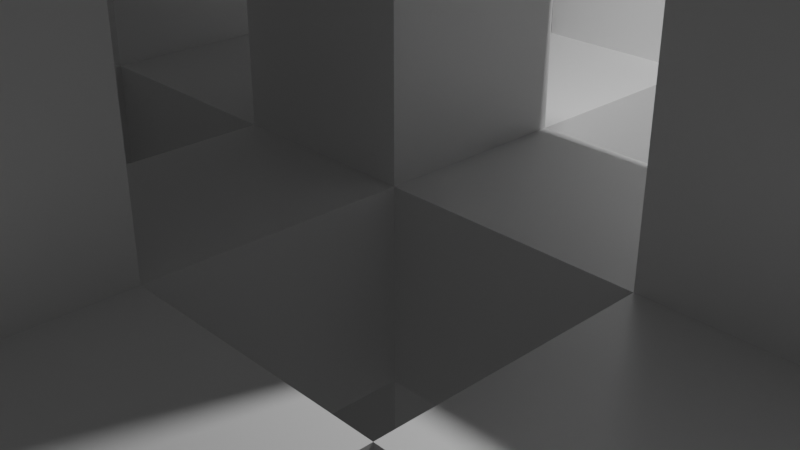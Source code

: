 # Source: static-test-2.blend  (saved by Blender 2.93.20; exported with 4.5.12 LTS)
import bpy
from mathutils import Matrix  # noqa: F401  (used for matrix-valued properties, if any)

bpy.ops.wm.read_factory_settings(use_empty=True)
scene = bpy.context.scene
scene.name = 'Scene'

# ---- collections
col_collection = bpy.data.collections.new('Collection'); scene.collection.children.link(col_collection)

# ---- materials (node trees are filled in below, after node groups)
mat_material = bpy.data.materials.new('Material')
mat_material.alpha_threshold = 0.0
mat_material.use_transparent_shadow = False
mat_material.line_color = (0.0, 0.0, 0.0, 1.0)

# ---- material node trees
mat_material.use_nodes = True; mat_material.node_tree.nodes.clear()
_N = mat_material.node_tree.nodes; _L = mat_material.node_tree.links
n0 = _N.new('ShaderNodeOutputMaterial'); n0.name = 'Material Output'; n0.location = (300, 300)
n1 = _N.new('ShaderNodeBsdfPrincipled'); n1.name = 'Principled BSDF'; n1.location = (10, 300)
n1.distribution = 'GGX'
n1.subsurface_method = 'BURLEY'
n1.inputs[2].default_value = 0.4
n1.inputs[3].default_value = 1.45
n1.inputs[27].default_value = (0.0, 0.0, 0.0, 1.0)
n1.inputs[28].default_value = 1.0
_L.new(n1.outputs[0], n0.inputs[0])
n0.is_active_output = True

# ---- world
world_world = bpy.data.worlds.new('World'); scene.world = world_world
world_world.use_nodes = True; world_world.node_tree.nodes.clear()
_N = world_world.node_tree.nodes; _L = world_world.node_tree.links
n0 = _N.new('ShaderNodeOutputWorld'); n0.name = 'World Output'; n0.location = (300, 300)
n1 = _N.new('ShaderNodeBackground'); n1.name = 'Background'; n1.location = (10, 300)
n1.inputs[0].default_value = (0.05088, 0.05088, 0.05088, 1.0)
_L.new(n1.outputs[0], n0.inputs[0])
n0.is_active_output = True
world_world.color = (0.05088, 0.05088, 0.05088)
world_world.use_sun_shadow = False
world_world.sun_shadow_jitter_overblur = 0.0

# ---- cameras
cam_camera = bpy.data.cameras.new('Camera')
cam_camera.clip_end = 100.0
cam_camera.ortho_scale = 7.314

# ---- lights
light_light = bpy.data.lights.new('Light', 'POINT')
light_light.transmission_factor = 0.0
light_light.energy = 1000.0
light_light.shadow_soft_size = 0.1
light_light.shadow_maximum_resolution = 0.006
light_light.use_absolute_resolution = True

# ---- meshes
me_cube = bpy.data.meshes.new('Cube')
me_cube.from_pydata([(1.0, 1.0, 1.0), (1.0, 1.0, -1.0), (1.0, -1.0, 1.0), (1.0, -1.0, -1.0), (-1.0, 1.0, 1.0), (-1.0, 1.0, -1.0), (-1.0, -1.0, 1.0), (-1.0, -1.0, -1.0), (-1.0, -6.0, -1.0), (-1.0, -6.0, 1.0), (1.0, -6.0, 1.0), (1.0, -6.0, -1.0), (1.0, -1.0, 6.0), (-1.0, -1.0, 6.0), (1.0, 1.0, 6.0), (-1.0, 1.0, 6.0), (6.0, 1.0, 1.0), (6.0, 1.0, -1.0), (6.0, -1.0, 1.0), (6.0, -1.0, -1.0), (1.0, 6.0, -1.0), (-1.0, 6.0, -1.0), (1.0, 6.0, 1.0), (-1.0, 6.0, 1.0), (-6.0, 1.0, -1.0), (-6.0, -1.0, -1.0), (-6.0, -1.0, 1.0), (-6.0, 1.0, 1.0), (-1.0, 1.0, -6.0), (-1.0, -1.0, -6.0), (1.0, 1.0, -6.0), (1.0, -1.0, -6.0), (1.0, -3.5, -1.0), (-1.0, -3.5, -1.0), (-1.0, -3.5, 1.0), (1.0, -3.5, 1.0), (-3.5, -1.0, -1.0), (-3.5, 1.0, -1.0), (-3.5, 1.0, 1.0), (-3.5, -1.0, 1.0), (3.5, -1.0, -1.0), (3.5, -1.0, 1.0), (3.5, 1.0, 1.0), (3.5, 1.0, -1.0), (1.0, -1.0, 3.5), (-1.0, -1.0, 3.5), (-1.0, 1.0, 3.5), (1.0, 1.0, 3.5), (1.0, 3.5, -1.0), (1.0, 3.5, 1.0), (-1.0, 3.5, 1.0), (-1.0, 3.5, -1.0), (-1.0, -1.0, -3.5), (1.0, -1.0, -3.5), (-1.0, 1.0, -3.5), (1.0, 1.0, -3.5), (1.0, 3.5, -6.0), (-1.0, 3.5, -6.0), (-1.0, 3.5, -3.5), (1.0, 3.5, -3.5), (1.0, 6.0, -3.5), (-1.0, 6.0, -3.5), (1.0, 3.5, -3.5), (-1.0, 3.5, -3.5), (-1.0, -6.0, -3.5), (1.0, -6.0, -3.5), (1.0, -3.5, -3.5), (-1.0, -3.5, -3.5), (-1.0, -3.5, -6.0), (1.0, -3.5, -6.0), (-1.0, -3.5, -3.5), (1.0, -3.5, -3.5), (6.0, -1.0, -3.5), (6.0, 1.0, -3.5), (3.5, -1.0, -3.5), (3.5, 1.0, -3.5), (3.5, -1.0, -6.0), (3.5, 1.0, -6.0), (3.5, -1.0, -3.5), (3.5, 1.0, -3.5), (-3.5, 1.0, -6.0), (-3.5, -1.0, -6.0), (-3.5, -1.0, -3.5), (-3.5, 1.0, -3.5), (-6.0, 1.0, -3.5), (-6.0, -1.0, -3.5), (-3.5, -1.0, -3.5), (-3.5, 1.0, -3.5), (-6.0, -1.0, 3.5), (-6.0, 1.0, 3.5), (-3.5, 1.0, 3.5), (-3.5, -1.0, 3.5), (-3.5, -1.0, 6.0), (-3.5, 1.0, 6.0), (-3.5, -1.0, 3.5), (-3.5, 1.0, 3.5), (1.0, -3.5, 6.0), (-1.0, -3.5, 6.0), (1.0, -3.5, 3.5), (-1.0, -3.5, 3.5), (1.0, -6.0, 3.5), (-1.0, -6.0, 3.5), (-1.0, -3.5, 3.5), (1.0, -3.5, 3.5), (6.0, 1.0, 3.5), (6.0, -1.0, 3.5), (3.5, 1.0, 3.5), (3.5, -1.0, 3.5), (3.5, 1.0, 6.0), (3.5, -1.0, 6.0), (3.5, -1.0, 3.5), (3.5, 1.0, 3.5), (-1.0, 6.0, 3.5), (1.0, 6.0, 3.5), (-1.0, 3.5, 3.5), (1.0, 3.5, 3.5), (-1.0, 3.5, 6.0), (1.0, 3.5, 6.0), (1.0, 3.5, 3.5), (-1.0, 3.5, 3.5), (6.0, 3.5, 1.0), (6.0, 3.5, -1.0), (3.5, 3.5, 1.0), (3.5, 3.5, -1.0), (3.5, 6.0, 1.0), (3.5, 6.0, -1.0), (3.5, 3.5, -1.0), (3.5, 3.5, 1.0), (-3.5, 6.0, 1.0), (-3.5, 6.0, -1.0), (-3.5, 3.5, 1.0), (-3.5, 3.5, -1.0), (-6.0, 3.5, 1.0), (-6.0, 3.5, -1.0), (-3.5, 3.5, 1.0), (-3.5, 3.5, -1.0), (-3.5, -6.0, -1.0), (-3.5, -6.0, 1.0), (-3.5, -3.5, 1.0), (-3.5, -3.5, -1.0), (-6.0, -3.5, -1.0), (-6.0, -3.5, 1.0), (-3.5, -3.5, -1.0), (-3.5, -3.5, 1.0), (3.5, -6.0, 1.0), (3.5, -6.0, -1.0), (3.5, -3.5, -1.0), (3.5, -3.5, 1.0), (6.0, -3.5, 1.0), (6.0, -3.5, -1.0), (3.5, -3.5, -1.0), (3.5, -3.5, 1.0)], [], [(45, 44, 98, 99), (8, 33, 67, 64), (24, 37, 87, 84), (52, 29, 68, 70), (40, 19, 149, 150), (20, 22, 124, 125), (11, 10, 9, 8), (9, 10, 100, 101), (32, 35, 147, 146), (8, 9, 137, 136), (14, 15, 13, 12), (45, 13, 92, 94), (44, 47, 111, 110), (15, 14, 117, 116), (17, 16, 18, 19), (42, 16, 120, 122), (19, 40, 74, 72), (42, 41, 107, 106), (21, 23, 22, 20), (51, 50, 130, 131), (48, 51, 63, 62), (50, 49, 115, 114), (25, 26, 27, 24), (27, 26, 88, 89), (37, 24, 133, 135), (26, 25, 140, 141), (28, 30, 31, 29), (54, 28, 80, 83), (55, 53, 78, 79), (55, 30, 56, 59), (6, 7, 33, 34), (3, 2, 35, 32), (2, 6, 34, 35), (7, 3, 32, 33), (7, 6, 39, 36), (4, 5, 37, 38), (6, 4, 38, 39), (5, 7, 36, 37), (0, 2, 41, 42), (3, 1, 43, 40), (1, 0, 42, 43), (2, 3, 40, 41), (0, 4, 46, 47), (2, 0, 47, 44), (4, 6, 45, 46), (6, 2, 44, 45), (4, 0, 49, 50), (1, 5, 51, 48), (5, 4, 50, 51), (0, 1, 48, 49), (5, 1, 55, 54), (1, 3, 53, 55), (7, 5, 54, 52), (3, 7, 52, 53), (58, 59, 56, 57), (30, 28, 57, 56), (54, 55, 59, 58), (28, 54, 58, 57), (62, 63, 61, 60), (20, 48, 62, 60), (51, 21, 61, 63), (21, 20, 60, 61), (67, 66, 65, 64), (11, 8, 64, 65), (32, 11, 65, 66), (33, 32, 66, 67), (71, 70, 68, 69), (29, 31, 69, 68), (53, 52, 70, 71), (31, 53, 71, 69), (74, 75, 73, 72), (40, 43, 75, 74), (43, 17, 73, 75), (17, 19, 72, 73), (79, 78, 76, 77), (30, 55, 79, 77), (53, 31, 76, 78), (31, 30, 77, 76), (82, 83, 80, 81), (29, 52, 82, 81), (28, 29, 81, 80), (52, 54, 83, 82), (87, 86, 85, 84), (36, 25, 85, 86), (25, 24, 84, 85), (37, 36, 86, 87), (91, 90, 89, 88), (39, 38, 90, 91), (38, 27, 89, 90), (26, 39, 91, 88), (95, 94, 92, 93), (46, 45, 94, 95), (13, 15, 93, 92), (15, 46, 95, 93), (99, 98, 96, 97), (13, 45, 99, 97), (44, 12, 96, 98), (12, 13, 97, 96), (103, 102, 101, 100), (10, 35, 103, 100), (35, 34, 102, 103), (34, 9, 101, 102), (106, 107, 105, 104), (16, 42, 106, 104), (18, 16, 104, 105), (41, 18, 105, 107), (110, 111, 108, 109), (14, 12, 109, 108), (12, 44, 110, 109), (47, 14, 108, 111), (114, 115, 113, 112), (22, 23, 112, 113), (23, 50, 114, 112), (49, 22, 113, 115), (118, 119, 116, 117), (47, 46, 119, 118), (46, 15, 116, 119), (14, 47, 118, 117), (123, 122, 120, 121), (16, 17, 121, 120), (17, 43, 123, 121), (43, 42, 122, 123), (127, 126, 125, 124), (49, 48, 126, 127), (48, 20, 125, 126), (22, 49, 127, 124), (131, 130, 128, 129), (50, 23, 128, 130), (21, 51, 131, 129), (23, 21, 129, 128), (134, 135, 133, 132), (27, 38, 134, 132), (24, 27, 132, 133), (38, 37, 135, 134), (138, 139, 136, 137), (33, 8, 136, 139), (34, 33, 139, 138), (9, 34, 138, 137), (142, 143, 141, 140), (36, 39, 143, 142), (25, 36, 142, 140), (39, 26, 141, 143), (146, 147, 144, 145), (35, 10, 144, 147), (10, 11, 145, 144), (11, 32, 146, 145), (151, 150, 149, 148), (41, 40, 150, 151), (18, 41, 151, 148), (19, 18, 148, 149)])
_uv = me_cube.uv_layers.new(name='UVMap')
_uv.uv.foreach_set('vector', [0.875, 0.75, 0.625, 0.75, 0.625, 0.75, 0.875, 0.75, 0.375, 0.0, 0.375, 0.0, 0.375, 0.0, 0.375, 0.0, 0.375, 0.25, 0.375, 0.25, 0.375, 0.25, 0.375, 0.25, 0.125, 0.75, 0.125, 0.75, 0.125, 0.75, 0.125, 0.75, 0.375, 0.75, 0.375, 0.75, 0.375, 0.75, 0.375, 0.75, 0.375, 0.5, 0.625, 0.5, 0.625, 0.5, 0.375, 0.5, 0.375, 0.75, 0.625, 0.75, 0.625, 1.0, 0.375, 1.0, 0.625, 1.0, 0.625, 0.75, 0.625, 0.75, 0.625, 1.0, 0.375, 0.75, 0.625, 0.75, 0.625, 0.75, 0.375, 0.75, 0.375, 1.0, 0.625, 1.0, 0.625, 1.0, 0.375, 1.0, 0.625, 0.5, 0.875, 0.5, 0.875, 0.75, 0.625, 0.75, 0.875, 0.75, 0.875, 0.75, 0.875, 0.75, 0.875, 0.75, 0.625, 0.75, 0.625, 0.5, 0.625, 0.5, 0.625, 0.75, 0.875, 0.5, 0.625, 0.5, 0.625, 0.5, 0.875, 0.5, 0.375, 0.5, 0.625, 0.5, 0.625, 0.75, 0.375, 0.75, 0.625, 0.5, 0.625, 0.5, 0.625, 0.5, 0.625, 0.5, 0.375, 0.75, 0.375, 0.75, 0.375, 0.75, 0.375, 0.75, 0.625, 0.5, 0.625, 0.75, 0.625, 0.75, 0.625, 0.5, 0.375, 0.25, 0.625, 0.25, 0.625, 0.5, 0.375, 0.5, 0.375, 0.25, 0.625, 0.25, 0.625, 0.25, 0.375, 0.25, 0.375, 0.5, 0.125, 0.5, 0.125, 0.5, 0.375, 0.5, 0.625, 0.25, 0.625, 0.5, 0.625, 0.5, 0.625, 0.25, 0.375, 0.0, 0.625, 0.0, 0.625, 0.25, 0.375, 0.25, 0.625, 0.25, 0.625, 0.0, 0.625, 0.0, 0.625, 0.25, 0.375, 0.25, 0.375, 0.25, 0.375, 0.25, 0.375, 0.25, 0.625, 0.0, 0.375, 0.0, 0.375, 0.0, 0.625, 0.0, 0.125, 0.5, 0.375, 0.5, 0.375, 0.75, 0.125, 0.75, 0.125, 0.5, 0.125, 0.5, 0.125, 0.5, 0.125, 0.5, 0.375, 0.5, 0.375, 0.75, 0.375, 0.75, 0.375, 0.5, 0.375, 0.5, 0.375, 0.5, 0.375, 0.5, 0.375, 0.5, 0.625, 0.0, 0.375, 0.0, 0.375, 0.0, 0.625, 0.0, 0.375, 0.75, 0.625, 0.75, 0.625, 0.75, 0.375, 0.75, 0.625, 0.75, 0.875, 0.75, 0.875, 0.75, 0.625, 0.75, 0.125, 0.75, 0.375, 0.75, 0.375, 0.75, 0.125, 0.75, 0.375, 0.0, 0.625, 0.0, 0.625, 0.0, 0.375, 0.0, 0.625, 0.25, 0.375, 0.25, 0.375, 0.25, 0.625, 0.25, 0.625, 0.0, 0.625, 0.25, 0.625, 0.25, 0.625, 0.0, 0.125, 0.5, 0.125, 0.75, 0.125, 0.75, 0.125, 0.5, 0.625, 0.5, 0.625, 0.75, 0.625, 0.75, 0.625, 0.5, 0.375, 0.75, 0.375, 0.5, 0.375, 0.5, 0.375, 0.75, 0.375, 0.5, 0.625, 0.5, 0.625, 0.5, 0.375, 0.5, 0.625, 0.75, 0.375, 0.75, 0.375, 0.75, 0.625, 0.75, 0.625, 0.5, 0.625, 0.25, 0.625, 0.25, 0.625, 0.5, 0.625, 0.75, 0.625, 0.5, 0.625, 0.5, 0.625, 0.75, 0.625, 0.25, 0.625, 0.0, 0.625, 0.0, 0.625, 0.25, 0.875, 0.75, 0.625, 0.75, 0.625, 0.75, 0.875, 0.75, 0.625, 0.25, 0.625, 0.5, 0.625, 0.5, 0.625, 0.25, 0.375, 0.5, 0.125, 0.5, 0.125, 0.5, 0.375, 0.5, 0.375, 0.25, 0.625, 0.25, 0.625, 0.25, 0.375, 0.25, 0.625, 0.5, 0.375, 0.5, 0.375, 0.5, 0.625, 0.5, 0.125, 0.5, 0.375, 0.5, 0.375, 0.5, 0.125, 0.5, 0.375, 0.5, 0.375, 0.75, 0.375, 0.75, 0.375, 0.5, 0.125, 0.75, 0.125, 0.5, 0.125, 0.5, 0.125, 0.75, 0.375, 0.75, 0.125, 0.75, 0.125, 0.75, 0.375, 0.75, 0.125, 0.5, 0.375, 0.5, 0.375, 0.5, 0.125, 0.5, 0.375, 0.5, 0.125, 0.5, 0.125, 0.5, 0.375, 0.5, 0.125, 0.5, 0.375, 0.5, 0.375, 0.5, 0.125, 0.5, 0.125, 0.5, 0.125, 0.5, 0.125, 0.5, 0.125, 0.5, 0.375, 0.5, 0.125, 0.5, 0.125, 0.5, 0.375, 0.5, 0.375, 0.5, 0.375, 0.5, 0.375, 0.5, 0.375, 0.5, 0.375, 0.25, 0.375, 0.25, 0.375, 0.25, 0.375, 0.25, 0.375, 0.25, 0.375, 0.5, 0.375, 0.5, 0.375, 0.25, 0.125, 0.75, 0.375, 0.75, 0.375, 0.75, 0.125, 0.75, 0.375, 0.75, 0.375, 1.0, 0.375, 1.0, 0.375, 0.75, 0.375, 0.75, 0.375, 0.75, 0.375, 0.75, 0.375, 0.75, 0.125, 0.75, 0.375, 0.75, 0.375, 0.75, 0.125, 0.75, 0.375, 0.75, 0.125, 0.75, 0.125, 0.75, 0.375, 0.75, 0.125, 0.75, 0.375, 0.75, 0.375, 0.75, 0.125, 0.75, 0.375, 0.75, 0.125, 0.75, 0.125, 0.75, 0.375, 0.75, 0.375, 0.75, 0.375, 0.75, 0.375, 0.75, 0.375, 0.75, 0.375, 0.75, 0.375, 0.5, 0.375, 0.5, 0.375, 0.75, 0.375, 0.75, 0.375, 0.5, 0.375, 0.5, 0.375, 0.75, 0.375, 0.5, 0.375, 0.5, 0.375, 0.5, 0.375, 0.5, 0.375, 0.5, 0.375, 0.75, 0.375, 0.75, 0.375, 0.5, 0.375, 0.5, 0.375, 0.75, 0.375, 0.75, 0.375, 0.5, 0.375, 0.5, 0.375, 0.5, 0.375, 0.5, 0.375, 0.5, 0.375, 0.75, 0.375, 0.75, 0.375, 0.75, 0.375, 0.75, 0.375, 0.75, 0.375, 0.5, 0.375, 0.5, 0.375, 0.75, 0.125, 0.75, 0.125, 0.5, 0.125, 0.5, 0.125, 0.75, 0.125, 0.75, 0.125, 0.75, 0.125, 0.75, 0.125, 0.75, 0.125, 0.5, 0.125, 0.75, 0.125, 0.75, 0.125, 0.5, 0.125, 0.75, 0.125, 0.5, 0.125, 0.5, 0.125, 0.75, 0.125, 0.5, 0.125, 0.75, 0.125, 0.75, 0.125, 0.5, 0.375, 0.0, 0.375, 0.0, 0.375, 0.0, 0.375, 0.0, 0.375, 0.0, 0.375, 0.25, 0.375, 0.25, 0.375, 0.0, 0.125, 0.5, 0.125, 0.75, 0.125, 0.75, 0.125, 0.5, 0.625, 0.0, 0.625, 0.25, 0.625, 0.25, 0.625, 0.0, 0.625, 0.0, 0.625, 0.25, 0.625, 0.25, 0.625, 0.0, 0.625, 0.25, 0.625, 0.25, 0.625, 0.25, 0.625, 0.25, 0.625, 0.0, 0.625, 0.0, 0.625, 0.0, 0.625, 0.0, 0.625, 0.25, 0.625, 0.0, 0.625, 0.0, 0.625, 0.25, 0.625, 0.25, 0.625, 0.0, 0.625, 0.0, 0.625, 0.25, 0.875, 0.75, 0.875, 0.5, 0.875, 0.5, 0.875, 0.75, 0.625, 0.25, 0.625, 0.25, 0.625, 0.25, 0.625, 0.25, 0.875, 0.75, 0.625, 0.75, 0.625, 0.75, 0.875, 0.75, 0.875, 0.75, 0.875, 0.75, 0.875, 0.75, 0.875, 0.75, 0.625, 0.75, 0.625, 0.75, 0.625, 0.75, 0.625, 0.75, 0.625, 0.75, 0.875, 0.75, 0.875, 0.75, 0.625, 0.75, 0.625, 0.75, 0.875, 0.75, 0.875, 0.75, 0.625, 0.75, 0.625, 0.75, 0.625, 0.75, 0.625, 0.75, 0.625, 0.75, 0.625, 0.75, 0.875, 0.75, 0.875, 0.75, 0.625, 0.75, 0.625, 0.0, 0.625, 0.0, 0.625, 0.0, 0.625, 0.0, 0.625, 0.5, 0.625, 0.75, 0.625, 0.75, 0.625, 0.5, 0.625, 0.5, 0.625, 0.5, 0.625, 0.5, 0.625, 0.5, 0.625, 0.75, 0.625, 0.5, 0.625, 0.5, 0.625, 0.75, 0.625, 0.75, 0.625, 0.75, 0.625, 0.75, 0.625, 0.75, 0.625, 0.75, 0.625, 0.5, 0.625, 0.5, 0.625, 0.75, 0.625, 0.5, 0.625, 0.75, 0.625, 0.75, 0.625, 0.5, 0.625, 0.75, 0.625, 0.75, 0.625, 0.75, 0.625, 0.75, 0.625, 0.5, 0.625, 0.5, 0.625, 0.5, 0.625, 0.5, 0.625, 0.25, 0.625, 0.5, 0.625, 0.5, 0.625, 0.25, 0.625, 0.5, 0.625, 0.25, 0.625, 0.25, 0.625, 0.5, 0.625, 0.25, 0.625, 0.25, 0.625, 0.25, 0.625, 0.25, 0.625, 0.5, 0.625, 0.5, 0.625, 0.5, 0.625, 0.5, 0.625, 0.5, 0.625, 0.25, 0.625, 0.25, 0.625, 0.5, 0.625, 0.5, 0.625, 0.25, 0.625, 0.25, 0.625, 0.5, 0.625, 0.25, 0.625, 0.25, 0.625, 0.25, 0.625, 0.25, 0.625, 0.5, 0.625, 0.5, 0.625, 0.5, 0.625, 0.5, 0.375, 0.5, 0.625, 0.5, 0.625, 0.5, 0.375, 0.5, 0.625, 0.5, 0.375, 0.5, 0.375, 0.5, 0.625, 0.5, 0.375, 0.5, 0.375, 0.5, 0.375, 0.5, 0.375, 0.5, 0.375, 0.5, 0.625, 0.5, 0.625, 0.5, 0.375, 0.5, 0.625, 0.5, 0.375, 0.5, 0.375, 0.5, 0.625, 0.5, 0.625, 0.5, 0.375, 0.5, 0.375, 0.5, 0.625, 0.5, 0.375, 0.5, 0.375, 0.5, 0.375, 0.5, 0.375, 0.5, 0.625, 0.5, 0.625, 0.5, 0.625, 0.5, 0.625, 0.5, 0.375, 0.25, 0.625, 0.25, 0.625, 0.25, 0.375, 0.25, 0.625, 0.25, 0.625, 0.25, 0.625, 0.25, 0.625, 0.25, 0.375, 0.25, 0.375, 0.25, 0.375, 0.25, 0.375, 0.25, 0.625, 0.25, 0.375, 0.25, 0.375, 0.25, 0.625, 0.25, 0.625, 0.25, 0.375, 0.25, 0.375, 0.25, 0.625, 0.25, 0.625, 0.25, 0.625, 0.25, 0.625, 0.25, 0.625, 0.25, 0.375, 0.25, 0.625, 0.25, 0.625, 0.25, 0.375, 0.25, 0.625, 0.25, 0.375, 0.25, 0.375, 0.25, 0.625, 0.25, 0.625, 0.0, 0.375, 0.0, 0.375, 0.0, 0.625, 0.0, 0.375, 0.0, 0.375, 0.0, 0.375, 0.0, 0.375, 0.0, 0.625, 0.0, 0.375, 0.0, 0.375, 0.0, 0.625, 0.0, 0.625, 0.0, 0.625, 0.0, 0.625, 0.0, 0.625, 0.0, 0.375, 0.0, 0.625, 0.0, 0.625, 0.0, 0.375, 0.0, 0.375, 0.0, 0.625, 0.0, 0.625, 0.0, 0.375, 0.0, 0.375, 0.0, 0.375, 0.0, 0.375, 0.0, 0.375, 0.0, 0.625, 0.0, 0.625, 0.0, 0.625, 0.0, 0.625, 0.0, 0.375, 0.75, 0.625, 0.75, 0.625, 0.75, 0.375, 0.75, 0.625, 0.75, 0.625, 0.75, 0.625, 0.75, 0.625, 0.75, 0.625, 0.75, 0.375, 0.75, 0.375, 0.75, 0.625, 0.75, 0.375, 0.75, 0.375, 0.75, 0.375, 0.75, 0.375, 0.75, 0.625, 0.75, 0.375, 0.75, 0.375, 0.75, 0.625, 0.75, 0.625, 0.75, 0.375, 0.75, 0.375, 0.75, 0.625, 0.75, 0.625, 0.75, 0.625, 0.75, 0.625, 0.75, 0.625, 0.75, 0.375, 0.75, 0.625, 0.75, 0.625, 0.75, 0.375, 0.75])
me_cube.materials.append(mat_material)
me_cube.use_remesh_preserve_volume = False
me_cube.use_remesh_preserve_attributes = False
me_cube.use_mirror_vertex_groups = False
me_cube.update()

# ---- objects
ob_cube = bpy.data.objects.new('Cube', me_cube)
ob_light = bpy.data.objects.new('Light', light_light)
ob_camera = bpy.data.objects.new('Camera', cam_camera)

# ---- transforms, parenting, visibility, modifiers, constraints
ob_cube.location = (0.0, 0.0, 0.0)
ob_cube.lock_rotations_4d = False
ob_cube.empty_display_type = 'ARROWS'
ob_cube.lineart.crease_threshold = 0.0
ob_light.location = (4.076, 1.005, 5.904)
ob_light.rotation_euler = (0.6503, 0.05522, 1.866)
ob_light.lock_rotations_4d = False
ob_light.empty_display_type = 'ARROWS'
ob_light.color = (0.0, 0.0, 0.0, 0.0)
ob_light.lineart.crease_threshold = 0.0
ob_camera.location = (7.359, -6.926, 4.958)
ob_camera.rotation_euler = (1.109, 0.0, 0.8149)
ob_camera.lock_rotations_4d = False
ob_camera.empty_display_type = 'ARROWS'
ob_camera.color = (0.0, 0.0, 0.0, 0.0)
ob_camera.display_type = 'WIRE'
ob_camera.lineart.crease_threshold = 0.0

# ---- collection membership
col_collection.objects.link(ob_cube)
col_collection.objects.link(ob_light)
col_collection.objects.link(ob_camera)

# ---- scene / render settings (as saved in the file)
scene.camera = ob_camera
scene.frame_start = 1; scene.frame_end = 250; scene.frame_set(1)
scene.render.engine = 'BLENDER_EEVEE_NEXT'
scene.cycles.use_denoising = False
scene.cycles.samples = 128
scene.cycles.sampling_pattern = 'TABULATED_SOBOL'
scene.cycles.use_adaptive_sampling = False
scene.cycles.use_light_tree = False
scene.view_settings.view_transform = 'Filmic'
bpy.context.view_layer.update()
